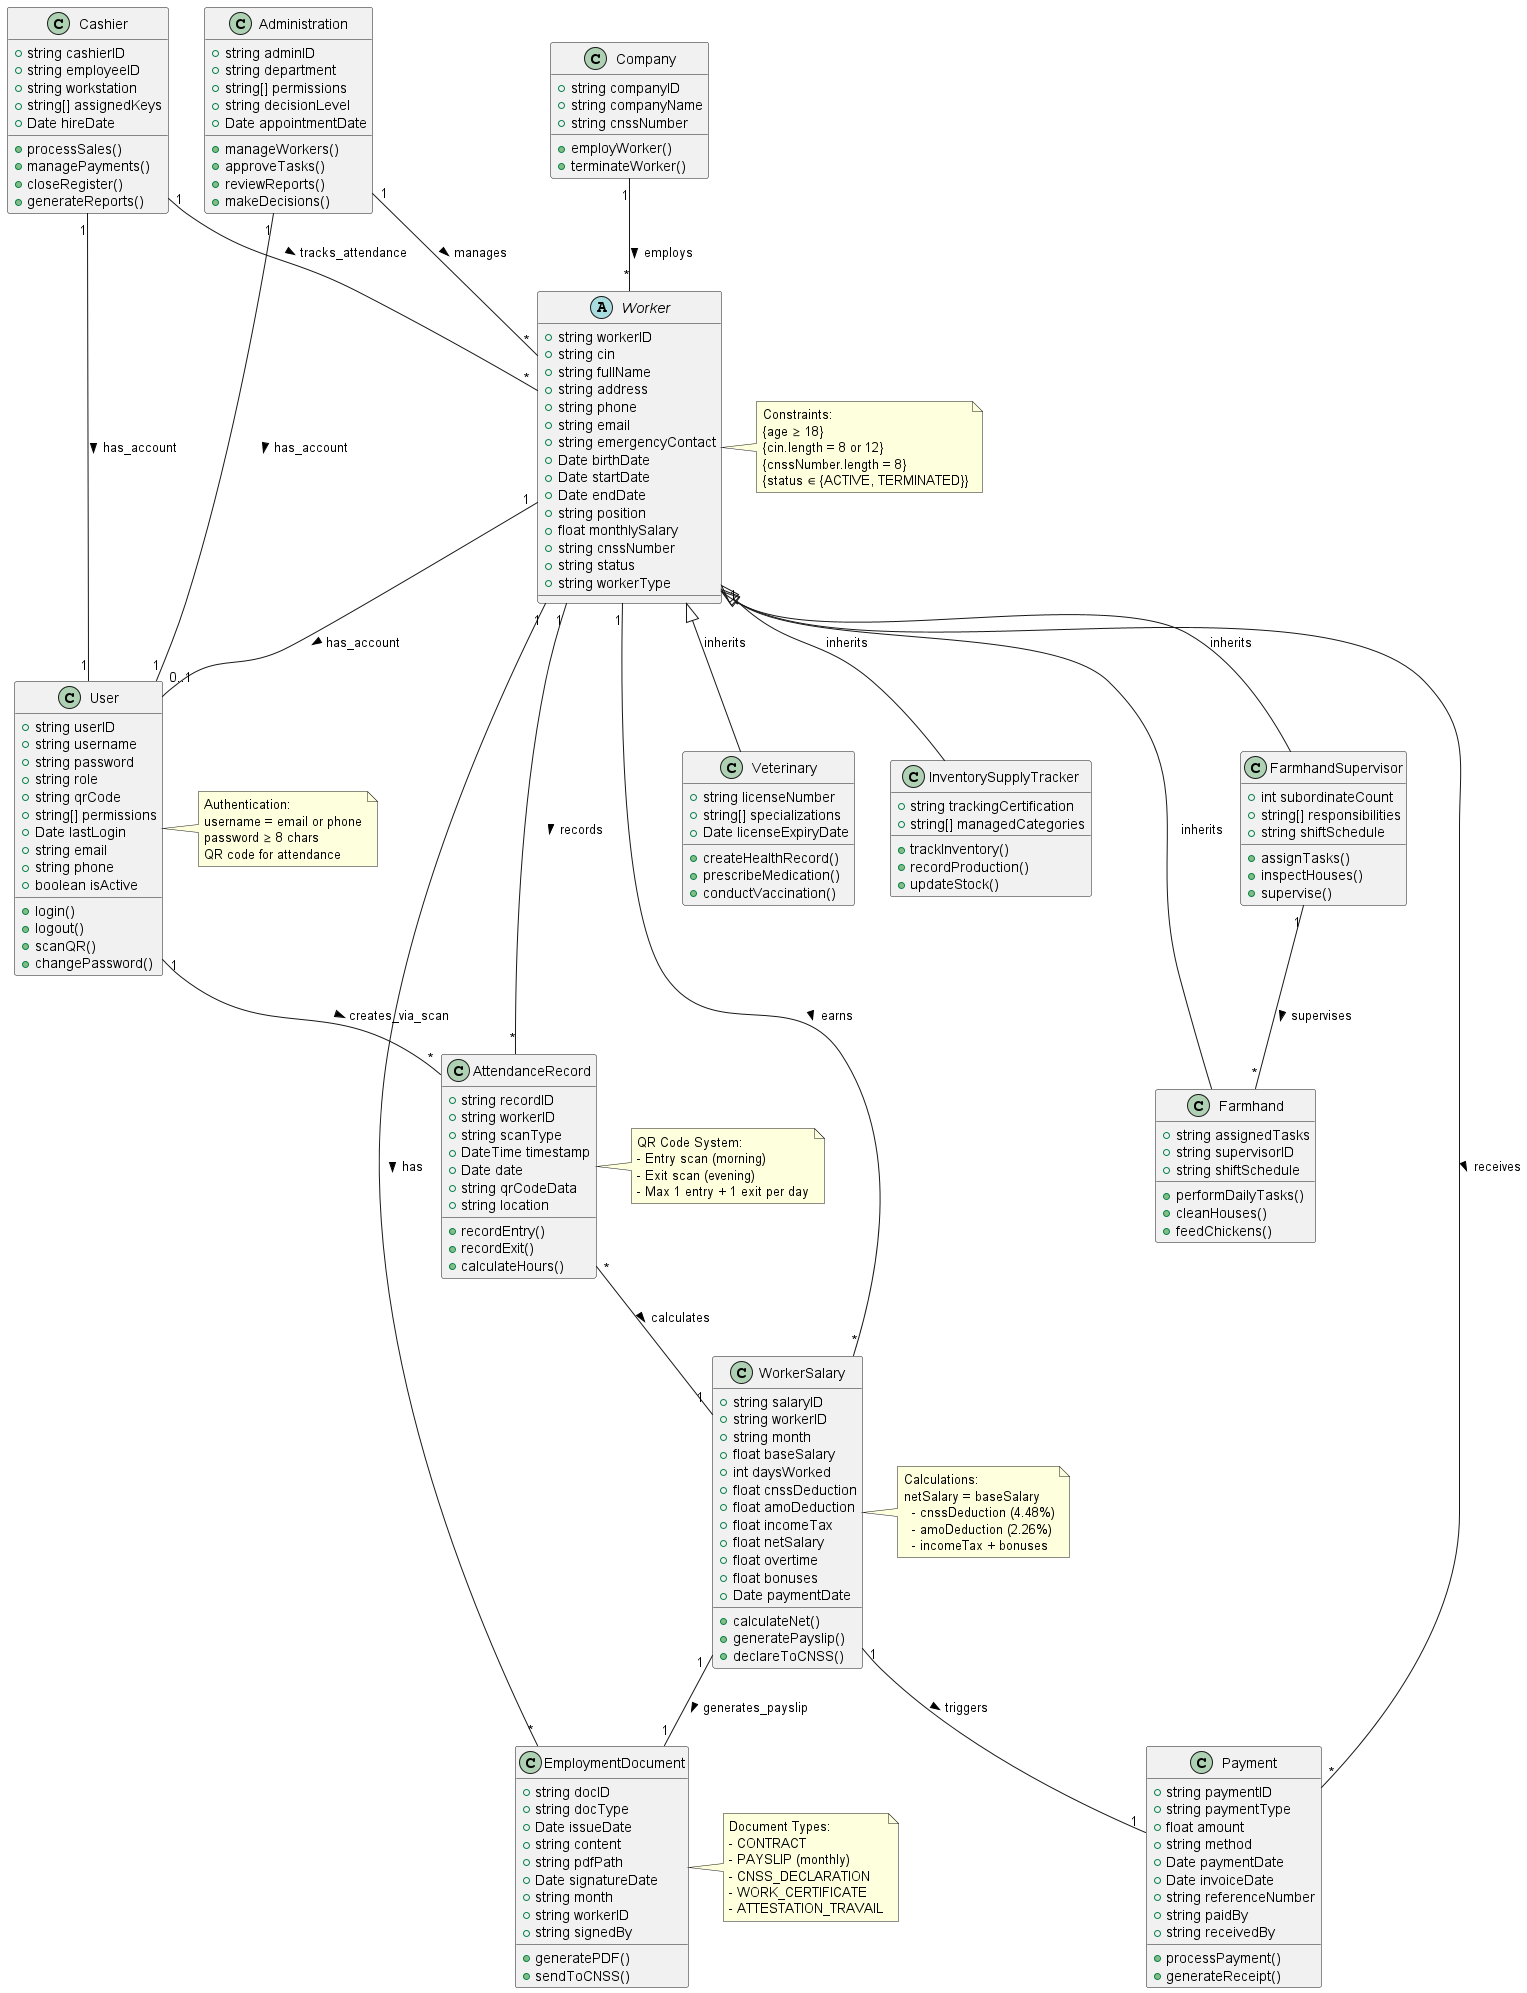

The diagram above was rendered by PlantUML. Its source (embedded in the PNG):
@startuml WorkerHierarchy

' ========================================
' WORKER HIERARCHY
' ========================================

abstract class Worker {
    +string workerID
    +string cin
    +string fullName
    +string address
    +string phone
    +string email
    +string emergencyContact
    +Date birthDate
    +Date startDate
    +Date endDate
    +string position
    +float monthlySalary
    +string cnssNumber
    +string status
    +string workerType
}

class Veterinary {
    +string licenseNumber
    +string[] specializations
    +Date licenseExpiryDate
    +createHealthRecord()
    +prescribeMedication()
    +conductVaccination()
}

class InventorySupplyTracker {
    +string trackingCertification
    +string[] managedCategories
    +trackInventory()
    +recordProduction()
    +updateStock()
}

class FarmhandSupervisor {
    +int subordinateCount
    +string[] responsibilities
    +string shiftSchedule
    +assignTasks()
    +inspectHouses()
    +supervise()
}

class Farmhand {
    +string assignedTasks
    +string supervisorID
    +string shiftSchedule
    +performDailyTasks()
    +cleanHouses()
    +feedChickens()
}

' ========================================
' ADMINISTRATIVE ROLES
' ========================================

class Cashier {
    +string cashierID
    +string employeeID
    +string workstation
    +string[] assignedKeys
    +Date hireDate
    +processSales()
    +managePayments()
    +closeRegister()
    +generateReports()
}

class Administration {
    +string adminID
    +string department
    +string[] permissions
    +string decisionLevel
    +Date appointmentDate
    +manageWorkers()
    +approveTasks()
    +reviewReports()
    +makeDecisions()
}

' ========================================
' SYSTEM ACCESS
' ========================================

class User {
    +string userID
    +string username
    +string password
    +string role
    +string qrCode
    +string[] permissions
    +Date lastLogin
    +string email
    +string phone
    +boolean isActive
    +login()
    +logout()
    +scanQR()
    +changePassword()
}

' ========================================
' EMPLOYMENT DOCUMENTS
' ========================================

class EmploymentDocument {
    +string docID
    +string docType
    +Date issueDate
    +string content
    +string pdfPath
    +Date signatureDate
    +string month
    +string workerID
    +string signedBy
    +generatePDF()
    +sendToCNSS()
}

' ========================================
' ATTENDANCE TRACKING
' ========================================

class AttendanceRecord {
    +string recordID
    +string workerID
    +string scanType
    +DateTime timestamp
    +Date date
    +string qrCodeData
    +string location
    +recordEntry()
    +recordExit()
    +calculateHours()
}

' ========================================
' SALARY MANAGEMENT
' ========================================

class WorkerSalary {
    +string salaryID
    +string workerID
    +string month
    +float baseSalary
    +int daysWorked
    +float cnssDeduction
    +float amoDeduction
    +float incomeTax
    +float netSalary
    +float overtime
    +float bonuses
    +Date paymentDate
    +calculateNet()
    +generatePayslip()
    +declareToCNSS()
}

' ========================================
' PAYMENT
' ========================================

class Payment {
    +string paymentID
    +string paymentType
    +float amount
    +string method
    +Date paymentDate
    +Date invoiceDate
    +string referenceNumber
    +string paidBy
    +string receivedBy
    +processPayment()
    +generateReceipt()
}

' ========================================
' COMPANY REFERENCE
' ========================================

class Company {
    +string companyID
    +string companyName
    +string cnssNumber
    +employWorker()
    +terminateWorker()
}

' ========================================
' INHERITANCE RELATIONSHIPS
' ========================================

Worker <|-- Veterinary : inherits
Worker <|-- InventorySupplyTracker : inherits
Worker <|-- FarmhandSupervisor : inherits
Worker <|-- Farmhand : inherits

' ========================================
' EMPLOYMENT RELATIONSHIPS
' ========================================

Company "1" -- "*" Worker : employs >
Worker "1" -- "*" EmploymentDocument : has >
Worker "1" -- "*" AttendanceRecord : records >
Worker "1" -- "*" WorkerSalary : earns >

' ========================================
' SALARY & PAYMENT FLOW
' ========================================

AttendanceRecord "*" -- "1" WorkerSalary : calculates >
WorkerSalary "1" -- "1" EmploymentDocument : generates_payslip >
WorkerSalary "1" -- "1" Payment : triggers >
Worker "1" -- "*" Payment : receives >

' ========================================
' SYSTEM ACCESS RELATIONSHIPS
' ========================================

Worker "1" -- "0..1" User : has_account >
Cashier "1" -- "1" User : has_account >
Administration "1" -- "1" User : has_account >
User "1" -- "*" AttendanceRecord : creates_via_scan >

' ========================================
' MANAGEMENT RELATIONSHIPS
' ========================================

Administration "1" -- "*" Worker : manages >
Cashier "1" -- "*" Worker : tracks_attendance >
FarmhandSupervisor "1" -- "*" Farmhand : supervises >

' ========================================
' CONSTRAINTS & NOTES
' ========================================

note right of Worker
    Constraints:
    {age ≥ 18}
    {cin.length = 8 or 12}
    {cnssNumber.length = 8}
    {status ∈ {ACTIVE, TERMINATED}}
end note

note right of WorkerSalary
    Calculations:
    netSalary = baseSalary
      - cnssDeduction (4.48%)
      - amoDeduction (2.26%)
      - incomeTax + bonuses
end note

note right of AttendanceRecord
    QR Code System:
    - Entry scan (morning)
    - Exit scan (evening)
    - Max 1 entry + 1 exit per day
end note

note right of EmploymentDocument
    Document Types:
    - CONTRACT
    - PAYSLIP (monthly)
    - CNSS_DECLARATION
    - WORK_CERTIFICATE
    - ATTESTATION_TRAVAIL
end note

note right of User
    Authentication:
    username = email or phone
    password ≥ 8 chars
    QR code for attendance
end note

@enduml